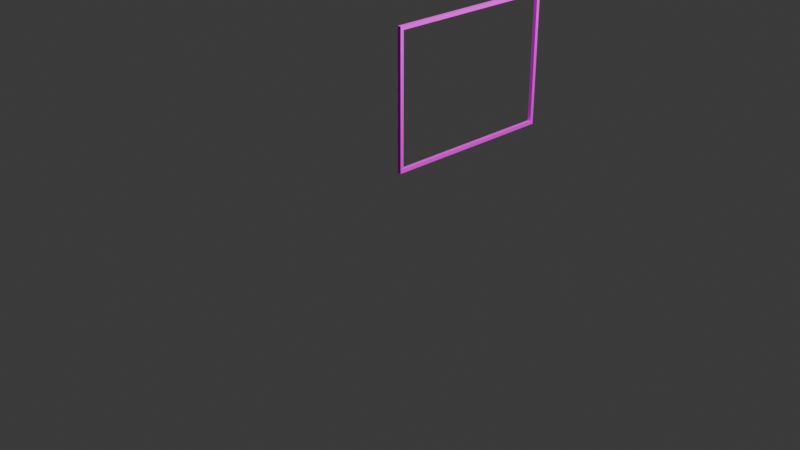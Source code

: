 # Source: commercial-window-frame_straight_2x1.blend  (saved by Blender 4.1.24; exported with 4.5.12 LTS)
import bpy
from mathutils import Matrix  # noqa: F401  (used for matrix-valued properties, if any)

bpy.ops.wm.read_factory_settings(use_empty=True)
scene = bpy.context.scene
scene.name = 'Scene'

# ---- collections
col_collection = bpy.data.collections.new('Collection'); scene.collection.children.link(col_collection)

# ---- images (referenced by path relative to the original .blend; pixels are not part of the script)
import os
ASSET_DIR = os.environ.get("B2B_ASSET_DIR", "")  # directory of the original .blend (textures are referenced by path, not embedded)
HERE = os.path.dirname(os.path.abspath(__file__))  # packed textures are extracted next to this script under _unpacked/

def load_image(name, relpath, width, height, colorspace="sRGB"):
    """Load a texture the original file referenced (path relative to the .blend, or extracted next to this script)."""
    p = next((c for c in (os.path.join(HERE, relpath), os.path.join(ASSET_DIR, relpath)) if relpath and os.path.exists(c)), "")
    if p:
        img = bpy.data.images.load(p, check_existing=True)
        img.name = name
    else:  # same state as the original file: an image datablock whose file is absent (Cycles renders it pink)
        img = bpy.data.images.new(name, width, height)
        img.source = "FILE"
        img.filepath = "//" + (relpath or name)
    img.colorspace_settings.name = colorspace
    return img
img_untitled_001 = load_image('Untitled.001', '', 1024, 1024, 'sRGB')

# ---- materials (node trees are filled in below, after node groups)
mat_material_001 = bpy.data.materials.new('Material.001')
mat_material_001.use_transparent_shadow = False

# ---- material node trees
mat_material_001.use_nodes = True; mat_material_001.node_tree.nodes.clear()
_N = mat_material_001.node_tree.nodes; _L = mat_material_001.node_tree.links
n0 = _N.new('ShaderNodeBsdfPrincipled'); n0.name = 'Principled BSDF'; n0.location = (10, 300)
n1 = _N.new('ShaderNodeOutputMaterial'); n1.name = 'Material Output'; n1.location = (300, 300)
n2 = _N.new('ShaderNodeTexImage'); n2.name = 'Image Texture'; n2.location = (-280, 260)
n2.image = img_untitled_001
_L.new(n0.outputs[0], n1.inputs[0])
_L.new(n2.outputs[0], n0.inputs[0])
n1.is_active_output = True

# ---- world
world_world = bpy.data.worlds.new('World'); scene.world = world_world
world_world.use_nodes = True; world_world.node_tree.nodes.clear()
_N = world_world.node_tree.nodes; _L = world_world.node_tree.links
n0 = _N.new('ShaderNodeOutputWorld'); n0.name = 'World Output'; n0.location = (300, 300)
n1 = _N.new('ShaderNodeBackground'); n1.name = 'Background'; n1.location = (10, 300)
n1.inputs[0].default_value = (0.05088, 0.05088, 0.05088, 1.0)
_L.new(n1.outputs[0], n0.inputs[0])
n0.is_active_output = True
world_world.color = (0.05088, 0.05088, 0.05088)
world_world.use_sun_shadow = False
world_world.sun_shadow_jitter_overblur = 0.0

# ---- cameras
cam_camera = bpy.data.cameras.new('Camera')
cam_camera.clip_end = 100.0
cam_camera.ortho_scale = 7.314

# ---- lights
light_light = bpy.data.lights.new('Light', 'POINT')
light_light.transmission_factor = 0.0
light_light.energy = 1000.0
light_light.shadow_soft_size = 0.1
light_light.shadow_maximum_resolution = 0.006
light_light.use_absolute_resolution = True
light_light_001 = bpy.data.lights.new('Light.001', 'POINT')
light_light_001.transmission_factor = 0.0
light_light_001.energy = 1000.0
light_light_001.shadow_soft_size = 0.1
light_light_001.shadow_maximum_resolution = 0.006
light_light_001.use_absolute_resolution = True

# ---- meshes
me_commercial_window_frame_straight_1x1 = bpy.data.meshes.new('commercial-window-frame_straight_1x1')
me_commercial_window_frame_straight_1x1.from_pydata([(-20.0, 0.0, 2000.0), (-20.0, 1960.0, 1960.0), (-20.0, 40.0, 1960.0), (-20.0, 2000.0, 2000.0), (-20.0, 2000.0, 500.0), (-20.0, 1960.0, 540.0), (-20.0, 0.0, 500.0), (-20.0, 40.0, 540.0), (20.0, 40.0, 1960.0), (20.0, 1960.0, 1960.0), (20.0, 0.0, 2000.0), (20.0, 2000.0, 500.0), (20.0, 2000.0, 2000.0), (20.0, 0.0, 500.0), (20.0, 1960.0, 540.0), (20.0, 40.0, 540.0)], [], [(7, 5, 4, 6), (0, 3, 1, 2), (0, 10, 12, 3), (4, 5, 1, 3), (14, 15, 13, 11), (15, 8, 10, 13), (14, 11, 12, 9), (0, 2, 7, 6), (4, 11, 13, 6), (3, 12, 11, 4), (6, 13, 10, 0), (14, 5, 7, 15), (9, 1, 5, 14), (8, 2, 1, 9), (15, 7, 2, 8), (9, 12, 10, 8)])
me_commercial_window_frame_straight_1x1.polygons.foreach_set('use_smooth', [True] * 16)
_k = set([(0, 3), (0, 6), (0, 10), (1, 2), (1, 5), (1, 9), (2, 7), (2, 8), (3, 4), (3, 12), (4, 6), (4, 11), (5, 7), (5, 14), (6, 13), (7, 15), (8, 9), (8, 15), (9, 14), (10, 12), (10, 13), (11, 12), (11, 13), (14, 15)])
me_commercial_window_frame_straight_1x1.attributes.new('sharp_edge', 'BOOLEAN', 'EDGE').data.foreach_set('value', [ (min(e.vertices), max(e.vertices)) in _k for e in me_commercial_window_frame_straight_1x1.edges])
_uv = me_commercial_window_frame_straight_1x1.uv_layers.new(name='UVMap')
_uv.uv.foreach_set('vector', [1.46, 0.04, -0.46, 0.04, -0.5, 8.941e-08, 1.5, 0.0, 1.5, 1.553, -0.5, 1.553, -0.46, 1.513, 1.46, 1.513, -0.5, 0.04, -0.5, 8.941e-08, 1.5, 8.941e-08, 1.5, 0.04, 1.0, 1.553, 0.9586, 1.512, 0.9586, 0.04142, 1.0, 0.0, 1.46, 0.04, -0.46, 0.04, -0.5, 0.0, 1.5, 0.0, 0.04141, 0.04142, 0.04141, 1.512, 0.0, 1.553, 0.0, 0.0, 0.9586, 0.04142, 1.0, 0.0, 1.0, 1.553, 0.9586, 1.512, 0.0, 0.0, 0.04141, 0.04142, 0.04141, 1.512, 0.0, 1.553, 1.5, 1.788e-07, 1.5, 0.04, -0.5, 0.04, -0.5, 1.49e-07, 1.999, -3.361e-06, 2.039, -3.361e-06, 2.039, 1.499, 1.999, 1.499, 2.079, 1.499, 2.039, 1.499, 2.039, -3.361e-06, 2.079, -3.361e-06, 1.5, 0.4783, 1.5, 0.5217, -0.5, 0.5217, -0.5, 0.4783, 0.04662, 1.512, 0.0, 1.512, 0.0, 0.04142, 0.04662, 0.04142, -0.5, 0.5217, -0.5, 0.4783, 1.5, 0.4783, 1.5, 0.5217, 1.175e-09, 0.04142, 0.02817, 0.04142, 0.02817, 1.512, 1.175e-09, 1.512, 1.46, 1.647, 1.5, 1.687, -0.5, 1.687, -0.46, 1.647])
me_commercial_window_frame_straight_1x1.materials.append(mat_material_001)
me_commercial_window_frame_straight_1x1.update()
me_commercial_window_frame_straight_1x1.normals_split_custom_set([tuple(v) for v in zip(*[iter([-1.0, 0.0, 0.0, -1.0, 0.0, 0.0, -1.0, 0.0, 0.0, -1.0, 0.0, 0.0, -1.0, 0.0, 0.0, -1.0, 0.0, 0.0, -1.0, 0.0, 0.0, -1.0, 0.0, 0.0, 0.0, 0.0, 1.0, 0.0, 0.0, 1.0, 0.0, 0.0, 1.0, 0.0, 0.0, 1.0, -1.0, 0.0, 0.0, -1.0, 0.0, 0.0, -1.0, 0.0, 0.0, -1.0, 0.0, 0.0, 1.0, 0.0, 0.0, 1.0, 0.0, 0.0, 1.0, 0.0, 0.0, 1.0, 0.0, 0.0, 1.0, 0.0, 0.0, 1.0, 0.0, 0.0, 1.0, 0.0, 0.0, 1.0, 0.0, 0.0, 1.0, 0.0, 0.0, 1.0, 0.0, 0.0, 1.0, 0.0, 0.0, 1.0, 0.0, 0.0, -1.0, 0.0, 0.0, -1.0, 0.0, 0.0, -1.0, 0.0, 0.0, -1.0, 0.0, 0.0, 0.0, 0.0, -1.0, 0.0, 0.0, -1.0, 0.0, 0.0, -1.0, 0.0, 0.0, -1.0, 0.0, 1.0, 0.0, 0.0, 1.0, 0.0, 0.0, 1.0, 0.0, 0.0, 1.0, 0.0, 0.0, -1.0, 0.0, 0.0, -1.0, 0.0, 0.0, -1.0, 0.0, 0.0, -1.0, 0.0, 0.0, 0.0, 1.0, 0.0, 0.0, 1.0, 0.0, 0.0, 1.0, 0.0, 0.0, 1.0, 0.0, -1.0, 0.0, 0.0, -1.0, 0.0, 0.0, -1.0, 0.0, 0.0, -1.0, 0.0, 0.0, 0.0, -1.0, 0.0, 0.0, -1.0, 0.0, 0.0, -1.0, 0.0, 0.0, -1.0, 0.0, 1.0, 0.0, 0.0, 1.0, 0.0, 0.0, 1.0, 0.0, 0.0, 1.0, 0.0, 1.0, 0.0, 0.0, 1.0, 0.0, 0.0, 1.0, 0.0, 0.0, 1.0, 0.0, 0.0])] * 3)])

# ---- objects
ob_light = bpy.data.objects.new('Light', light_light)
ob_camera = bpy.data.objects.new('Camera', cam_camera)
ob_commercial_window_frame_straight_1x1 = bpy.data.objects.new('commercial-window-frame_straight_1x1', me_commercial_window_frame_straight_1x1)
ob_light_001 = bpy.data.objects.new('Light.001', light_light_001)

# ---- transforms, parenting, visibility, modifiers, constraints
ob_light.location = (4.076, 1.005, 5.904)
ob_light.rotation_euler = (0.6503, 0.05522, 1.866)
ob_light.lock_rotations_4d = False
ob_light.empty_display_type = 'ARROWS'
ob_light.color = (0.0, 0.0, 0.0, 0.0)
ob_light.lineart.crease_threshold = 0.0
ob_camera.location = (7.359, -6.926, 4.958)
ob_camera.rotation_euler = (1.109, 0.0, 0.8149)
ob_camera.lock_rotations_4d = False
ob_camera.empty_display_type = 'ARROWS'
ob_camera.color = (0.0, 0.0, 0.0, 0.0)
ob_camera.display_type = 'WIRE'
ob_camera.lineart.crease_threshold = 0.0
ob_commercial_window_frame_straight_1x1.location = (0.0, 0.0, 0.0)
ob_commercial_window_frame_straight_1x1.scale = (0.001, 0.001, 0.001)
ob_light_001.location = (4.076, 1.005, 5.904)
ob_light_001.rotation_euler = (0.6503, 0.05522, 1.866)
ob_light_001.lock_rotations_4d = False
ob_light_001.empty_display_type = 'ARROWS'
ob_light_001.color = (0.0, 0.0, 0.0, 0.0)
ob_light_001.lineart.crease_threshold = 0.0

# ---- collection membership
col_collection.objects.link(ob_light)
col_collection.objects.link(ob_camera)
col_collection.objects.link(ob_commercial_window_frame_straight_1x1)
col_collection.objects.link(ob_light_001)

# ---- scene / render settings (as saved in the file)
scene.camera = ob_camera
scene.frame_start = 1; scene.frame_end = 250; scene.frame_set(1)
scene.render.engine = 'BLENDER_EEVEE_NEXT'
scene.cycles.sampling_pattern = 'TABULATED_SOBOL'
scene.eevee.ray_tracing_options.trace_max_roughness = 0.0
bpy.context.view_layer.update()

